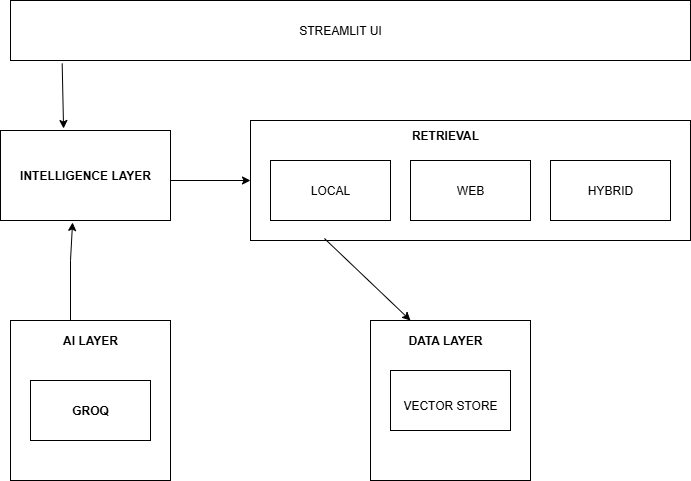

The diagram above was exported from draw.io. Its source (the exported page's mxGraphModel, read from the mxfile embedded in the PNG):
<mxGraphModel dx="1331" dy="777" grid="1" gridSize="10" guides="1" tooltips="1" connect="1" arrows="1" fold="1" page="1" pageScale="1" pageWidth="850" pageHeight="1100" math="0" shadow="0">
  <root>
    <mxCell id="0" />
    <mxCell id="1" parent="0" />
    <mxCell id="zJwOAdexDGvpNEGselNS-2" value="" style="rounded=0;whiteSpace=wrap;html=1;" vertex="1" parent="1">
      <mxGeometry x="290" y="290" width="440" height="120" as="geometry" />
    </mxCell>
    <mxCell id="zJwOAdexDGvpNEGselNS-3" value="&lt;b&gt;RETRIEVAL&lt;/b&gt;" style="text;html=1;align=center;verticalAlign=middle;whiteSpace=wrap;rounded=0;" vertex="1" parent="1">
      <mxGeometry x="450" y="290" width="70" height="30" as="geometry" />
    </mxCell>
    <mxCell id="zJwOAdexDGvpNEGselNS-4" value="" style="whiteSpace=wrap;html=1;aspect=fixed;" vertex="1" parent="1">
      <mxGeometry x="410" y="490" width="160" height="160" as="geometry" />
    </mxCell>
    <mxCell id="zJwOAdexDGvpNEGselNS-5" value="&lt;b&gt;DATA LAYER&lt;/b&gt;" style="text;html=1;align=center;verticalAlign=middle;whiteSpace=wrap;rounded=0;" vertex="1" parent="1">
      <mxGeometry x="440" y="500" width="90" height="20" as="geometry" />
    </mxCell>
    <mxCell id="zJwOAdexDGvpNEGselNS-8" value="" style="whiteSpace=wrap;html=1;aspect=fixed;" vertex="1" parent="1">
      <mxGeometry x="50" y="490" width="160" height="160" as="geometry" />
    </mxCell>
    <mxCell id="zJwOAdexDGvpNEGselNS-9" value="&lt;b&gt;AI LAYER&lt;/b&gt;" style="text;html=1;align=center;verticalAlign=middle;whiteSpace=wrap;rounded=0;" vertex="1" parent="1">
      <mxGeometry x="80" y="490" width="100" height="40" as="geometry" />
    </mxCell>
    <mxCell id="zJwOAdexDGvpNEGselNS-10" value="" style="rounded=0;whiteSpace=wrap;html=1;" vertex="1" parent="1">
      <mxGeometry x="70" y="550" width="120" height="60" as="geometry" />
    </mxCell>
    <mxCell id="zJwOAdexDGvpNEGselNS-11" value="&lt;b&gt;GROQ&lt;/b&gt;" style="text;html=1;align=center;verticalAlign=middle;whiteSpace=wrap;rounded=0;" vertex="1" parent="1">
      <mxGeometry x="100" y="565" width="60" height="30" as="geometry" />
    </mxCell>
    <mxCell id="zJwOAdexDGvpNEGselNS-15" value="" style="rounded=0;whiteSpace=wrap;html=1;" vertex="1" parent="1">
      <mxGeometry x="40" y="300" width="170" height="90" as="geometry" />
    </mxCell>
    <mxCell id="zJwOAdexDGvpNEGselNS-16" value="&lt;b&gt;INTELLIGENCE LAYER&lt;/b&gt;" style="text;html=1;align=center;verticalAlign=middle;whiteSpace=wrap;rounded=0;" vertex="1" parent="1">
      <mxGeometry x="55" y="320" width="140" height="50" as="geometry" />
    </mxCell>
    <mxCell id="zJwOAdexDGvpNEGselNS-19" value="" style="rounded=0;whiteSpace=wrap;html=1;" vertex="1" parent="1">
      <mxGeometry x="310" y="330" width="120" height="60" as="geometry" />
    </mxCell>
    <mxCell id="zJwOAdexDGvpNEGselNS-20" value="LOCAL" style="text;html=1;align=center;verticalAlign=middle;whiteSpace=wrap;rounded=0;" vertex="1" parent="1">
      <mxGeometry x="340" y="345" width="60" height="30" as="geometry" />
    </mxCell>
    <mxCell id="zJwOAdexDGvpNEGselNS-23" value="" style="rounded=0;whiteSpace=wrap;html=1;" vertex="1" parent="1">
      <mxGeometry x="450" y="330" width="120" height="60" as="geometry" />
    </mxCell>
    <mxCell id="zJwOAdexDGvpNEGselNS-24" value="WEB" style="text;html=1;align=center;verticalAlign=middle;whiteSpace=wrap;rounded=0;" vertex="1" parent="1">
      <mxGeometry x="480" y="345" width="60" height="30" as="geometry" />
    </mxCell>
    <mxCell id="zJwOAdexDGvpNEGselNS-25" value="HYBRID" style="rounded=0;whiteSpace=wrap;html=1;" vertex="1" parent="1">
      <mxGeometry x="590" y="330" width="120" height="60" as="geometry" />
    </mxCell>
    <mxCell id="zJwOAdexDGvpNEGselNS-26" value="" style="rounded=0;whiteSpace=wrap;html=1;" vertex="1" parent="1">
      <mxGeometry x="430" y="540" width="120" height="60" as="geometry" />
    </mxCell>
    <mxCell id="zJwOAdexDGvpNEGselNS-27" value="VECTOR STORE" style="text;html=1;align=center;verticalAlign=middle;whiteSpace=wrap;rounded=0;" vertex="1" parent="1">
      <mxGeometry x="440" y="560" width="100" height="30" as="geometry" />
    </mxCell>
    <mxCell id="zJwOAdexDGvpNEGselNS-28" value="" style="rounded=0;whiteSpace=wrap;html=1;" vertex="1" parent="1">
      <mxGeometry x="50" y="170" width="680" height="60" as="geometry" />
    </mxCell>
    <mxCell id="zJwOAdexDGvpNEGselNS-29" value="STREAMLIT UI" style="text;html=1;align=center;verticalAlign=middle;whiteSpace=wrap;rounded=0;" vertex="1" parent="1">
      <mxGeometry x="310" y="185" width="140" height="30" as="geometry" />
    </mxCell>
    <mxCell id="zJwOAdexDGvpNEGselNS-30" value="" style="endArrow=classic;html=1;rounded=0;entryX=0.424;entryY=1.022;entryDx=0;entryDy=0;entryPerimeter=0;" edge="1" parent="1" target="zJwOAdexDGvpNEGselNS-15">
      <mxGeometry width="50" height="50" relative="1" as="geometry">
        <mxPoint x="110" y="490" as="sourcePoint" />
        <mxPoint x="160" y="430" as="targetPoint" />
        <Array as="points">
          <mxPoint x="110" y="430" />
        </Array>
      </mxGeometry>
    </mxCell>
    <mxCell id="zJwOAdexDGvpNEGselNS-31" value="" style="endArrow=classic;html=1;rounded=0;exitX=0.076;exitY=1.05;exitDx=0;exitDy=0;exitPerimeter=0;entryX=0.371;entryY=-0.022;entryDx=0;entryDy=0;entryPerimeter=0;" edge="1" parent="1" source="zJwOAdexDGvpNEGselNS-28" target="zJwOAdexDGvpNEGselNS-15">
      <mxGeometry width="50" height="50" relative="1" as="geometry">
        <mxPoint x="130" y="280" as="sourcePoint" />
        <mxPoint x="180" y="230" as="targetPoint" />
      </mxGeometry>
    </mxCell>
    <mxCell id="zJwOAdexDGvpNEGselNS-32" value="" style="endArrow=classic;html=1;rounded=0;entryX=0;entryY=0.5;entryDx=0;entryDy=0;" edge="1" parent="1" target="zJwOAdexDGvpNEGselNS-2">
      <mxGeometry width="50" height="50" relative="1" as="geometry">
        <mxPoint x="210" y="350" as="sourcePoint" />
        <mxPoint x="260" y="300" as="targetPoint" />
      </mxGeometry>
    </mxCell>
    <mxCell id="zJwOAdexDGvpNEGselNS-33" value="" style="endArrow=classic;html=1;rounded=0;exitX=0.168;exitY=0.983;exitDx=0;exitDy=0;exitPerimeter=0;entryX=0.25;entryY=0;entryDx=0;entryDy=0;" edge="1" parent="1" source="zJwOAdexDGvpNEGselNS-2" target="zJwOAdexDGvpNEGselNS-4">
      <mxGeometry width="50" height="50" relative="1" as="geometry">
        <mxPoint x="500" y="540" as="sourcePoint" />
        <mxPoint x="440" y="480" as="targetPoint" />
      </mxGeometry>
    </mxCell>
  </root>
</mxGraphModel>